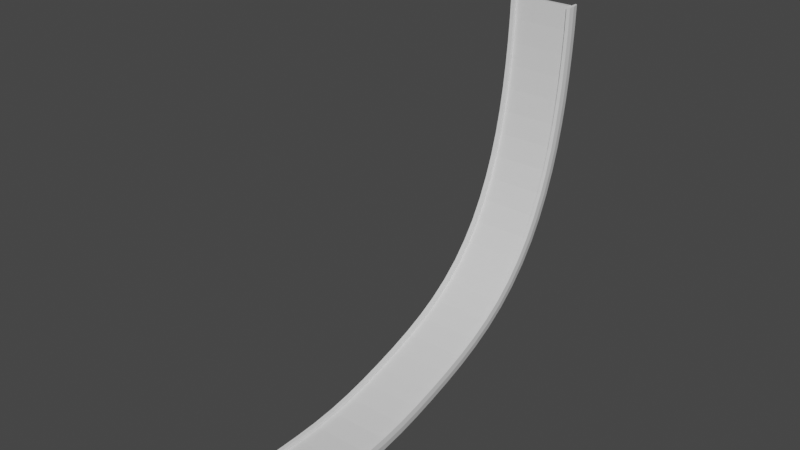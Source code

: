 # Source: 90InclineRoad.blend  (saved by Blender 3.6.11; exported with 4.5.12 LTS)
import bpy
from mathutils import Matrix  # noqa: F401  (used for matrix-valued properties, if any)

bpy.ops.wm.read_factory_settings(use_empty=True)
scene = bpy.context.scene
scene.name = 'Scene'

# ---- collections
col_collection = bpy.data.collections.new('Collection'); scene.collection.children.link(col_collection)

# ---- materials (node trees are filled in below, after node groups)
mat_material = bpy.data.materials.new('Material')
mat_material.alpha_threshold = 0.0
mat_material.use_transparent_shadow = False
mat_material.roughness = 0.5
mat_material.line_color = (0.0, 0.0, 0.0, 1.0)

# ---- material node trees
mat_material.use_nodes = True; mat_material.node_tree.nodes.clear()
_N = mat_material.node_tree.nodes; _L = mat_material.node_tree.links
n0 = _N.new('ShaderNodeOutputMaterial'); n0.name = 'Material Output'; n0.location = (300, 300)
n1 = _N.new('ShaderNodeBsdfPrincipled'); n1.name = 'Principled BSDF'; n1.location = (10, 300)
n1.distribution = 'GGX'
n1.subsurface_method = 'RANDOM_WALK_SKIN'
n1.inputs[3].default_value = 1.45
n1.inputs[27].default_value = (0.0, 0.0, 0.0, 1.0)
n1.inputs[28].default_value = 1.0
_L.new(n1.outputs[0], n0.inputs[0])
n0.is_active_output = True

# ---- world
world_world = bpy.data.worlds.new('World'); scene.world = world_world
world_world.use_nodes = True; world_world.node_tree.nodes.clear()
_N = world_world.node_tree.nodes; _L = world_world.node_tree.links
n0 = _N.new('ShaderNodeOutputWorld'); n0.name = 'World Output'; n0.location = (300, 300)
n1 = _N.new('ShaderNodeBackground'); n1.name = 'Background'; n1.location = (10, 300)
n1.inputs[0].default_value = (0.05088, 0.05088, 0.05088, 1.0)
_L.new(n1.outputs[0], n0.inputs[0])
n0.is_active_output = True
world_world.color = (0.05088, 0.05088, 0.05088)
world_world.use_sun_shadow = False
world_world.sun_shadow_jitter_overblur = 0.0

# ---- meshes
me_cube = bpy.data.meshes.new('Cube')
me_cube.from_pydata([(0.9741, -56.34, 0.8354), (0.9741, -56.34, -1.165), (0.9741, -58.34, 0.8354), (0.9741, -58.34, -1.165), (-1.026, -56.34, 0.8354), (-1.026, -56.34, -1.165), (-1.026, -58.34, 0.8354), (-1.026, -58.34, -1.165)], [], [(0, 4, 6, 2), (3, 2, 6, 7), (7, 6, 4, 5), (5, 1, 3, 7), (1, 0, 2, 3), (5, 4, 0, 1)])
_uv = me_cube.uv_layers.new(name='UVMap')
_uv.uv.foreach_set('vector', [0.625, 0.5, 0.875, 0.5, 0.875, 0.75, 0.625, 0.75, 0.375, 0.75, 0.625, 0.75, 0.625, 1.0, 0.375, 1.0, 0.375, 0.0, 0.625, 0.0, 0.625, 0.25, 0.375, 0.25, 0.125, 0.5, 0.375, 0.5, 0.375, 0.75, 0.125, 0.75, 0.375, 0.5, 0.625, 0.5, 0.625, 0.75, 0.375, 0.75, 0.375, 0.25, 0.625, 0.25, 0.625, 0.5, 0.375, 0.5])
me_cube.materials.append(mat_material)
me_cube.use_mirror_vertex_groups = False
me_cube.update()
me_cube_001 = bpy.data.meshes.new('Cube.001')
me_cube_001.from_pydata([(-11.74, 56.51, -0.7287), (-11.74, 58.51, -0.7287), (-9.741, 56.51, -0.7287), (-9.741, 56.51, 1.271), (-9.741, 58.51, -0.7287), (-9.741, 58.51, 1.271), (-10.62, 56.51, 1.271), (-11.74, 56.51, 0.1519), (-11.74, 58.51, 0.1519), (-10.62, 58.51, 1.271)], [], [(5, 9, 6, 3), (4, 5, 3, 2), (0, 7, 8, 1), (1, 4, 2, 0), (1, 8, 9, 5, 4), (6, 9, 8, 7), (2, 3, 6, 7, 0)])
_uv = me_cube_001.uv_layers.new(name='UVMap')
_uv.uv.foreach_set('vector', [0.625, 0.5, 0.7351, 0.5, 0.7351, 0.75, 0.625, 0.75, 0.375, 0.5, 0.625, 0.5, 0.625, 0.75, 0.375, 0.75, 0.375, 0.0, 0.4851, 0.0, 0.4851, 0.25, 0.375, 0.25, 0.125, 0.5, 0.375, 0.5, 0.375, 0.75, 0.125, 0.75, 0.375, 0.25, 0.4851, 0.25, 0.625, 0.3899, 0.625, 0.5, 0.375, 0.5, 0.625, 0.0, 0.625, 0.25, 0.4851, 0.25, 0.4851, 0.0, 0.375, 0.75, 0.625, 0.75, 0.625, 0.8601, 0.4851, 1.0, 0.375, 1.0])
me_cube_001.update()

# ---- curves / text
cu_nurbspath = bpy.data.curves.new('NurbsPath', 'CURVE')
cu_nurbspath.dimensions = '3D'
_sp = cu_nurbspath.splines.new('NURBS'); _sp.points.add(5)
_sp.points.foreach_set('co', [-402.2, -1.749e-05, 402.2, 1.0, -409.5, -1.781e-05, 101.5, 1.0, -201.0, -8.742e-06, 20.0, 1.0, -140.0, -6.12e-06, 0.0, 1.0, -69.0, -3.06e-06, 0.0, 1.0, 2.0, 0.0, 0.0, 1.0])
_sp.order_u = 5
_sp.order_v = 0
_sp.use_endpoint_u = True
cu_nurbspath.use_path = True
cu_nurbspath.fill_mode = 'FULL'

# ---- objects
ob_road = bpy.data.objects.new('Road', me_cube)
ob_barrier = bpy.data.objects.new('Barrier', me_cube_001)
ob_barrier_02 = bpy.data.objects.new('Barrier.02', me_cube_001)
ob_nurbspath = bpy.data.objects.new('NurbsPath', cu_nurbspath)

# ---- transforms, parenting, visibility, modifiers, constraints
ob_road.location = (0.5175, -17.17, 0.3293)
ob_road.scale = (30.0, 12.0, 2.0)
ob_road.lock_rotations_4d = False
ob_road.empty_display_type = 'ARROWS'
ob_road.lineart.crease_threshold = 0.0
_m = ob_road.modifiers.new('Array', 'ARRAY')
_m.count = 28
_m.relative_offset_displace = (0.0, 1.0, 0.0)
_m = ob_road.modifiers.new('Curve', 'CURVE')
_m.object = ob_nurbspath
ob_barrier.location = (10.24, -15.28, 0.3293)
ob_barrier.rotation_euler = (0.0, 0.0, 3.142)
ob_barrier.scale = (2.0, 12.0, 8.0)
_m = ob_barrier.modifiers.new('Array', 'ARRAY')
_m.count = 28
_m.relative_offset_displace = (0.0, -1.0, 0.0)
_m = ob_barrier.modifiers.new('Curve', 'CURVE')
_m.object = ob_nurbspath
ob_barrier_02.location = (-10.73, -1396.0, 0.3293)
ob_barrier_02.scale = (2.0, 12.0, 8.0)
_m = ob_barrier_02.modifiers.new('Array', 'ARRAY')
_m.count = 28
_m.relative_offset_displace = (0.0, 1.0, 0.0)
_m = ob_barrier_02.modifiers.new('Curve', 'CURVE')
_m.object = ob_nurbspath
ob_nurbspath.location = (0.5175, -0.1684, 0.3293)
ob_nurbspath.rotation_euler = (0.0, -0.0, -1.571)

# ---- collection membership
col_collection.objects.link(ob_road)
col_collection.objects.link(ob_barrier)
col_collection.objects.link(ob_barrier_02)
col_collection.objects.link(ob_nurbspath)

# ---- scene / render settings (as saved in the file)
scene.frame_start = 1; scene.frame_end = 250; scene.frame_set(24)
scene.render.engine = 'BLENDER_EEVEE_NEXT'
scene.cycles.sampling_pattern = 'TABULATED_SOBOL'
scene.view_settings.view_transform = 'Filmic'
bpy.context.view_layer.update()

# ---- added for rendering (the .blend has no active camera and no usable light): camera, sun
cam_auto = bpy.data.cameras.new('AutoCamera')
cam_auto.lens = 50.0
cam_auto.sensor_width = 36.0
cam_auto.clip_end = 10073.5
ob_auto_camera = bpy.data.objects.new('AutoCamera', cam_auto)
scene.collection.objects.link(ob_auto_camera)
ob_auto_camera.location = (575.27, -505.31, 656.055)
ob_auto_camera.rotation_euler = (1.09748, -7.21219e-08, 0.694738)
scene.camera = ob_auto_camera
light_auto_sun = bpy.data.lights.new('AutoSun', 'SUN')
light_auto_sun.energy = 3.0
light_auto_sun.angle = 0.0523599
ob_auto_sun = bpy.data.objects.new('AutoSun', light_auto_sun)
scene.collection.objects.link(ob_auto_sun)
ob_auto_sun.rotation_euler = (0.872665, 0.174533, 0.523599)
bpy.context.view_layer.update()
